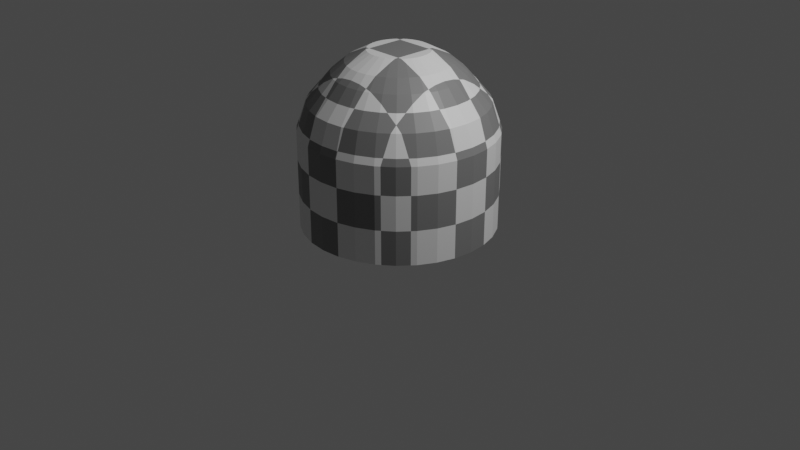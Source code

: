 # Source: watertanklookingthing.blend  (saved by Blender 3.0.42; exported with 4.5.12 LTS)
import bpy
from mathutils import Matrix  # noqa: F401  (used for matrix-valued properties, if any)

bpy.ops.wm.read_factory_settings(use_empty=True)
scene = bpy.context.scene
scene.name = 'Scene'

# ---- collections
col_collection = bpy.data.collections.new('Collection'); scene.collection.children.link(col_collection)
col_collection_2 = bpy.data.collections.new('Collection 2'); scene.collection.children.link(col_collection_2)

# ---- materials (node trees are filled in below, after node groups)
mat_material = bpy.data.materials.new('Material')
mat_material.alpha_threshold = 0.0
mat_material.use_transparent_shadow = False
mat_material.line_color = (0.0, 0.0, 0.0, 1.0)
mat_material_001 = bpy.data.materials.new('Material.001')
mat_material_001.use_transparent_shadow = False
mat_material_001.diffuse_color = (0.8, 0.08937, 0.6377, 1.0)

# ---- material node trees
mat_material.use_nodes = True; mat_material.node_tree.nodes.clear()
_N = mat_material.node_tree.nodes; _L = mat_material.node_tree.links
n0 = _N.new('ShaderNodeOutputMaterial'); n0.name = 'Material Output'; n0.location = (300, 300)
n1 = _N.new('ShaderNodeBsdfPrincipled'); n1.name = 'Principled BSDF'; n1.location = (10, 300)
n1.distribution = 'GGX'
n1.subsurface_method = 'RANDOM_WALK_SKIN'
n1.inputs[2].default_value = 0.4
n1.inputs[3].default_value = 1.45
n1.inputs[27].default_value = (0.0, 0.0, 0.0, 1.0)
n1.inputs[28].default_value = 1.0
_L.new(n1.outputs[0], n0.inputs[0])
n0.is_active_output = True
mat_material_001.use_nodes = True; mat_material_001.node_tree.nodes.clear()
_N = mat_material_001.node_tree.nodes; _L = mat_material_001.node_tree.links
n0 = _N.new('ShaderNodeBsdfPrincipled'); n0.name = 'Principled BSDF'; n0.location = (10, 300)
n0.distribution = 'GGX'
n0.subsurface_method = 'RANDOM_WALK_SKIN'
n0.inputs[3].default_value = 1.45
n0.inputs[27].default_value = (0.0, 0.0, 0.0, 1.0)
n0.inputs[28].default_value = 1.0
n1 = _N.new('ShaderNodeOutputMaterial'); n1.name = 'Material Output'; n1.location = (300, 300)
n2 = _N.new('ShaderNodeTexChecker'); n2.name = 'Checker Texture'; n2.location = (-180, 280)
_L.new(n0.outputs[0], n1.inputs[0])
_L.new(n2.outputs[0], n0.inputs[0])
n1.is_active_output = True

# ---- world
world_world = bpy.data.worlds.new('World'); scene.world = world_world
world_world.use_nodes = True; world_world.node_tree.nodes.clear()
_N = world_world.node_tree.nodes; _L = world_world.node_tree.links
n0 = _N.new('ShaderNodeOutputWorld'); n0.name = 'World Output'; n0.location = (300, 300)
n1 = _N.new('ShaderNodeBackground'); n1.name = 'Background'; n1.location = (10, 300)
n1.inputs[0].default_value = (0.05088, 0.05088, 0.05088, 1.0)
_L.new(n1.outputs[0], n0.inputs[0])
n0.is_active_output = True
world_world.color = (0.05088, 0.05088, 0.05088)
world_world.use_sun_shadow = False
world_world.sun_shadow_jitter_overblur = 0.0

# ---- cameras
cam_camera = bpy.data.cameras.new('Camera')
cam_camera.clip_end = 100.0
cam_camera.ortho_scale = 7.314

# ---- lights
light_light = bpy.data.lights.new('Light', 'POINT')
light_light.transmission_factor = 0.0
light_light.energy = 1000.0
light_light.shadow_soft_size = 0.1
light_light.shadow_maximum_resolution = 0.006
light_light.use_absolute_resolution = True

# ---- meshes
me_cube = bpy.data.meshes.new('Cube')
me_cube.from_pydata([(0.8315, 0.5556, 0.0), (0.7071, 0.7071, 2.0), (0.7071, 0.7071, 0.0), (0.5556, 0.8315, 0.0), (0.3827, 0.9239, 0.0), (0.1951, 0.9808, 2.0), (0.1951, 0.9808, 0.0), (0.0, 1.0, 2.0), (0.0, 1.0, 0.0), (0.8315, 0.5556, 2.0), (0.9239, 0.3827, 0.0), (0.9239, 0.3827, 2.0), (0.9808, 0.1951, 0.0), (1.0, -4.371e-08, 2.0), (0.3665, -0.5485, 3.123), (0.5556, -0.8315, 0.0), (0.6094, -0.2524, 3.123), (0.3827, -0.9239, 0.0), (0.647, -0.1287, 3.123), (0.1951, -0.9808, 0.0), (0.6596, -3.01e-08, 3.123), (-8.742e-08, -1.0, 0.0), (-0.3827, -0.9239, 0.0), (0.5485, 0.3665, 3.123), (-0.5556, -0.8315, 0.0), (0.4664, 0.4664, 3.123), (-0.8315, -0.5556, 0.0), (0.3665, 0.5485, 3.123), (-0.9239, -0.3827, 0.0), (-0.9808, -0.1951, 0.0), (0.1287, 0.647, 3.123), (-0.9808, 0.1951, 0.0), (-0.9239, 0.3827, 0.0), (-0.9239, 0.3827, 2.0), (-0.8315, 0.5556, 0.0), (-0.7071, 0.7071, 0.0), (-0.5556, 0.8315, 0.0), (-0.5556, 0.8315, 2.0), (-0.3827, 0.9239, 0.0), (-0.3827, 0.9239, 2.0), (-0.1951, 0.9808, 0.0), (-0.1951, 0.9808, 2.0), (0.5556, 0.8315, 2.0), (0.3827, 0.9239, 2.0), (0.9808, 0.1951, 2.0), (1.0, -4.371e-08, 0.0), (0.9808, -0.1951, 0.0), (0.9808, -0.1951, 2.0), (0.9239, -0.3827, 0.0), (0.9239, -0.3827, 2.0), (0.8315, -0.5556, 0.0), (0.8315, -0.5556, 2.0), (0.7071, -0.7071, 0.0), (0.7071, -0.7071, 2.0), (0.5556, -0.8315, 2.0), (0.3827, -0.9239, 2.0), (0.1951, -0.9808, 2.0), (-8.742e-08, -1.0, 2.0), (-0.1951, -0.9808, 0.0), (-0.1951, -0.9808, 2.0), (-0.3827, -0.9239, 2.0), (-0.5556, -0.8315, 2.0), (-0.7071, -0.7071, 0.0), (-0.7071, -0.7071, 2.0), (-0.8315, -0.5556, 2.0), (-0.9239, -0.3827, 2.0), (-0.9808, -0.1951, 2.0), (-1.0, 1.192e-08, 0.0), (-1.0, 1.192e-08, 2.0), (-0.9808, 0.1951, 2.0), (-0.8315, 0.5556, 2.0), (-0.7071, 0.7071, 2.0), (0.6371, 0.6371, 2.561), (0.3448, 0.8324, 2.561), (0.1758, 0.8837, 2.561), (0.1287, -0.647, 3.123), (-3.46e-08, -0.6596, 3.123), (-0.1287, -0.647, 3.123), (-0.5006, -0.7492, 2.561), (-0.8837, -0.1758, 2.561), (0.3448, -0.8324, 2.561), (1.156e-08, 0.901, 2.561), (-0.6094, -0.2524, 3.123), (-0.3448, -0.8324, 2.561), (-0.6596, 6.598e-09, 3.123), (-0.647, 0.1287, 3.123), (-0.6094, 0.2524, 3.123), (-0.5485, 0.3665, 3.123), (-0.4664, 0.4664, 3.123), (-0.3665, 0.5485, 3.123), (-0.1758, 0.8837, 2.561), (-0.1287, 0.647, 3.123), (-0.3448, 0.8324, 2.561), (2.306e-08, 0.6596, 3.123), (-0.5006, 0.7492, 2.561), (0.2524, 0.6094, 3.123), (0.901, -3.927e-08, 2.561), (0.8837, 0.1758, 2.561), (0.6094, 0.2524, 3.123), (0.647, 0.1287, 3.123), (-0.7492, -0.5006, 2.561), (-0.6371, -0.6371, 2.561), (0.6371, -0.6371, 2.561), (0.7492, -0.5006, 2.561), (0.4664, -0.4664, 3.123), (-0.8324, 0.3448, 2.561), (0.2524, -0.6094, 3.123), (0.8324, 0.3448, 2.561), (0.7492, 0.5006, 2.561), (-0.8837, 0.1758, 2.561), (-0.2524, -0.6094, 3.123), (-0.3665, -0.5485, 3.123), (-0.4664, -0.4664, 3.123), (-0.5485, -0.3665, 3.123), (-0.901, 1.086e-08, 2.561), (-0.647, -0.1287, 3.123), (0.1758, -0.8837, 2.561), (0.5006, 0.7492, 2.561), (0.8324, -0.3448, 2.561), (0.8837, -0.1758, 2.561), (-0.8324, -0.3448, 2.561), (0.5006, -0.7492, 2.561), (-0.2524, 0.6094, 3.123), (-0.1758, -0.8837, 2.561), (0.1024, 0.5146, 3.349), (2.263e-08, 0.5247, 3.349), (0.2915, 0.4363, 3.349), (0.2008, 0.4848, 3.349), (0.371, 0.371, 3.349), (0.4363, 0.2915, 3.349), (0.4848, 0.2008, 3.349), (0.5146, 0.1024, 3.349), (0.5247, -2.623e-08, 3.349), (0.5146, -0.1024, 3.349), (0.4848, -0.2008, 3.349), (0.4363, -0.2915, 3.349), (0.371, -0.371, 3.349), (0.2915, -0.4363, 3.349), (0.2008, -0.4848, 3.349), (0.1024, -0.5146, 3.349), (-2.324e-08, -0.5247, 3.349), (-0.1024, -0.5146, 3.349), (-0.2008, -0.4848, 3.349), (-0.2915, -0.4363, 3.349), (-0.371, -0.371, 3.349), (-0.4363, -0.2915, 3.349), (-0.4848, -0.2008, 3.349), (-0.5146, -0.1024, 3.349), (-0.5247, 2.963e-09, 3.349), (-0.5146, 0.1024, 3.349), (-0.4848, 0.2008, 3.349), (-0.4363, 0.2915, 3.349), (-0.371, 0.371, 3.349), (-0.2915, 0.4363, 3.349), (-0.2008, 0.4848, 3.349), (-0.1024, 0.5146, 3.349), (0.06143, 0.3088, 3.569), (-4.13e-09, 0.3149, 3.569), (0.1749, 0.2618, 3.569), (0.1205, 0.2909, 3.569), (0.2227, 0.2227, 3.569), (0.2618, 0.1749, 3.569), (0.2909, 0.1205, 3.569), (0.3088, 0.06143, 3.569), (0.3149, -1.649e-08, 3.569), (0.3088, -0.06143, 3.569), (0.2909, -0.1205, 3.569), (0.2618, -0.1749, 3.569), (0.2227, -0.2227, 3.569), (0.1749, -0.2618, 3.569), (0.1205, -0.2909, 3.569), (0.06143, -0.3088, 3.569), (-3.166e-08, -0.3149, 3.569), (-0.06143, -0.3088, 3.569), (-0.1205, -0.2909, 3.569), (-0.1749, -0.2618, 3.569), (-0.2227, -0.2227, 3.569), (-0.2618, -0.1749, 3.569), (-0.2909, -0.1205, 3.569), (-0.3088, -0.06143, 3.569), (-0.3149, 1.033e-09, 3.569), (-0.3088, 0.06143, 3.569), (-0.2909, 0.1205, 3.569), (-0.2618, 0.1749, 3.569), (-0.2227, 0.2227, 3.569), (-0.1749, 0.2618, 3.569), (-0.1205, 0.2909, 3.569), (-0.06143, 0.3088, 3.569), (0.1148, 0.2702, 3.569), (0.163, 0.2209, 3.569), (0.2042, 0.1628, 3.569), (0.2368, 0.09808, 3.569), (0.2595, 0.02929, 3.569), (0.2715, -0.04093, 3.569), (0.2723, -0.1099, 3.569), (0.04749, 0.2671, 3.569), (0.09228, 0.2086, 3.569), (0.1326, 0.1418, 3.569), (0.167, 0.06917, 3.569), (0.1941, -0.006496, 3.569), (0.2128, -0.08228, 3.569), (0.2224, -0.1553, 3.569), (-0.02356, 0.2529, 3.569), (0.01466, 0.187, 3.569), (0.05176, 0.1137, 3.569), (0.0863, 0.03575, 3.569), (0.117, -0.04378, 3.569), (0.1426, -0.1219, 3.569), (0.1622, -0.1955, 3.569), (-0.09468, 0.2286, 3.569), (-0.06522, 0.1574, 3.569), (-0.03325, 0.08027, 3.569), (-2.608e-08, -4.284e-08, 3.569), (0.03325, -0.08027, 3.569), (0.06522, -0.1574, 3.569), (0.09468, -0.2286, 3.569), (-0.1622, 0.1955, 3.569), (-0.1426, 0.1219, 3.569), (-0.117, 0.04378, 3.569), (-0.0863, -0.03575, 3.569), (-0.05176, -0.1137, 3.569), (-0.01466, -0.187, 3.569), (0.02356, -0.2529, 3.569), (-0.2224, 0.1553, 3.569), (-0.2128, 0.08228, 3.569), (-0.1941, 0.006496, 3.569), (-0.167, -0.06917, 3.569), (-0.1326, -0.1418, 3.569), (-0.09228, -0.2086, 3.569), (-0.04749, -0.2671, 3.569), (-0.2723, 0.1099, 3.569), (-0.2715, 0.04093, 3.569), (-0.2595, -0.0293, 3.569), (-0.2368, -0.09808, 3.569), (-0.2042, -0.1628, 3.569), (-0.163, -0.2209, 3.569), (-0.1148, -0.2702, 3.569), (0.6652, -0.6533, 0.0), (0.7467, -0.45, 0.0), (0.7969, -0.2294, 0.0), (0.8139, -1.497e-07, 0.0), (0.7969, 0.2294, 0.0), (0.7467, 0.45, 0.0), (0.6652, 0.6533, 0.0), (0.4639, -0.7259, 0.0), (0.5243, -0.5, 0.0), (0.5615, -0.2549, 0.0), (0.574, -1.136e-07, 0.0), (0.5615, 0.2549, 0.0), (0.5243, 0.5, 0.0), (0.4639, 0.7259, 0.0), (0.2382, -0.7706, 0.0), (0.2703, -0.5308, 0.0), (0.29, -0.2706, 0.0), (0.2967, -1.022e-07, 0.0), (0.29, 0.2706, 0.0), (0.2703, 0.5308, 0.0), (0.2382, 0.7706, 0.0), (1.49e-08, -0.7857, 0.0), (-4.47e-08, -0.5412, 0.0), (-4.47e-08, -0.2759, 0.0), (-4.47e-08, -5.96e-08, 0.0), (1.49e-08, 0.2759, 0.0), (5.96e-08, 0.5412, 0.0), (-2.235e-08, 0.7857, 0.0), (-0.2382, -0.7706, 0.0), (-0.2703, -0.5308, 0.0), (-0.29, -0.2706, 0.0), (-0.2967, -2.193e-08, 0.0), (-0.29, 0.2706, 0.0), (-0.2703, 0.5308, 0.0), (-0.2382, 0.7706, 0.0), (-0.4639, -0.7259, 0.0), (-0.5243, -0.5, 0.0), (-0.5615, -0.2549, 0.0), (-0.574, 5.375e-08, 0.0), (-0.5615, 0.2549, 0.0), (-0.5243, 0.5, 0.0), (-0.4639, 0.7259, 0.0), (-0.6652, -0.6533, 0.0), (-0.7467, -0.45, 0.0), (-0.7969, -0.2294, 0.0), (-0.8139, 3.937e-08, 0.0), (-0.7969, 0.2294, 0.0), (-0.7467, 0.45, 0.0), (-0.6652, 0.6533, 0.0), (-6.721e-08, -0.901, 2.561), (-0.6371, 0.6371, 2.561), (-0.7492, 0.5006, 2.561), (0.5485, -0.3665, 3.123)], [], [(8, 7, 5, 6), (6, 5, 43, 4), (4, 43, 42, 3), (3, 42, 1, 2), (2, 1, 9, 0), (0, 9, 11, 10), (10, 11, 44, 12), (12, 44, 13, 45), (67, 68, 69, 31), (31, 69, 33, 32), (32, 33, 70, 34), (34, 70, 71, 35), (35, 71, 37, 36), (36, 37, 39, 38), (38, 39, 41, 40), (40, 41, 7, 8), (45, 13, 47, 46), (46, 47, 49, 48), (48, 49, 51, 50), (50, 51, 53, 52), (52, 53, 54, 15), (15, 54, 55, 17), (17, 55, 56, 19), (19, 56, 57, 21), (21, 57, 59, 58), (58, 59, 60, 22), (22, 60, 61, 24), (24, 61, 63, 62), (62, 63, 64, 26), (26, 64, 65, 28), (28, 65, 66, 29), (29, 66, 68, 67), (107, 108, 23, 98), (288, 105, 86, 87), (100, 101, 112, 113), (97, 107, 98, 99), (287, 288, 87, 88), (96, 97, 99, 20), (123, 286, 76, 77), (94, 287, 88, 89), (92, 94, 89, 122), (121, 102, 104, 14), (120, 100, 113, 82), (90, 92, 122, 91), (119, 96, 20, 18), (83, 123, 77, 110), (81, 90, 91, 93), (80, 121, 14, 106), (79, 120, 82, 115), (118, 119, 18, 16), (78, 83, 110, 111), (74, 81, 93, 30), (117, 73, 95, 27), (116, 80, 106, 75), (114, 79, 115, 84), (73, 74, 30, 95), (101, 78, 111, 112), (72, 117, 27, 25), (109, 114, 84, 85), (108, 72, 25, 23), (286, 116, 75, 76), (105, 109, 85, 86), (84, 115, 147, 148), (11, 9, 108, 107), (70, 33, 105, 288), (64, 63, 101, 100), (44, 11, 107, 97), (71, 70, 288, 287), (13, 44, 97, 96), (59, 57, 286, 123), (37, 71, 287, 94), (39, 37, 94, 92), (54, 53, 102, 121), (65, 64, 100, 120), (41, 39, 92, 90), (47, 13, 96, 119), (60, 59, 123, 83), (7, 41, 90, 81), (55, 54, 121, 80), (66, 65, 120, 79), (49, 47, 119, 118), (61, 60, 83, 78), (5, 7, 81, 74), (42, 43, 73, 117), (56, 55, 80, 116), (68, 66, 79, 114), (43, 5, 74, 73), (63, 61, 78, 101), (1, 42, 117, 72), (69, 68, 114, 109), (9, 1, 72, 108), (57, 56, 116, 286), (33, 69, 109, 105), (51, 49, 118, 103), (141, 140, 172, 173), (289, 16, 134, 135), (85, 84, 148, 149), (104, 289, 135, 136), (86, 85, 149, 150), (14, 104, 136, 137), (87, 86, 150, 151), (106, 14, 137, 138), (30, 93, 125, 124), (88, 87, 151, 152), (75, 106, 138, 139), (27, 95, 127, 126), (89, 88, 152, 153), (76, 75, 139, 140), (95, 30, 124, 127), (122, 89, 153, 154), (77, 76, 140, 141), (25, 27, 126, 128), (91, 122, 154, 155), (110, 77, 141, 142), (23, 25, 128, 129), (93, 91, 155, 125), (111, 110, 142, 143), (98, 23, 129, 130), (112, 111, 143, 144), (99, 98, 130, 131), (113, 112, 144, 145), (20, 99, 131, 132), (82, 113, 145, 146), (18, 20, 132, 133), (115, 82, 146, 147), (16, 18, 133, 134), (128, 126, 158, 160), (155, 154, 186, 187), (142, 141, 173, 174), (129, 128, 160, 161), (125, 155, 187, 157), (143, 142, 174, 175), (130, 129, 161, 162), (144, 143, 175, 176), (131, 130, 162, 163), (145, 144, 176, 177), (132, 131, 163, 164), (146, 145, 177, 178), (133, 132, 164, 165), (147, 146, 178, 179), (134, 133, 165, 166), (148, 147, 179, 180), (135, 134, 166, 167), (149, 148, 180, 181), (136, 135, 167, 168), (150, 149, 181, 182), (137, 136, 168, 169), (151, 150, 182, 183), (138, 137, 169, 170), (124, 125, 157, 156), (152, 151, 183, 184), (139, 138, 170, 171), (126, 127, 159, 158), (153, 152, 184, 185), (140, 139, 171, 172), (127, 124, 156, 159), (154, 153, 185, 186), (159, 156, 188, 158), (156, 157, 195, 188), (157, 187, 202, 195), (187, 186, 209, 202), (186, 185, 216, 209), (185, 184, 223, 216), (184, 183, 230, 223), (183, 182, 181, 230), (158, 188, 189, 160), (188, 195, 196, 189), (195, 202, 203, 196), (202, 209, 210, 203), (209, 216, 217, 210), (216, 223, 224, 217), (223, 230, 231, 224), (230, 181, 180, 231), (160, 189, 190, 161), (189, 196, 197, 190), (196, 203, 204, 197), (203, 210, 211, 204), (210, 217, 218, 211), (217, 224, 225, 218), (224, 231, 232, 225), (231, 180, 179, 232), (161, 190, 191, 162), (190, 197, 198, 191), (197, 204, 205, 198), (204, 211, 212, 205), (211, 218, 219, 212), (218, 225, 226, 219), (225, 232, 233, 226), (232, 179, 178, 233), (162, 191, 192, 163), (191, 198, 199, 192), (198, 205, 206, 199), (205, 212, 213, 206), (212, 219, 220, 213), (219, 226, 227, 220), (226, 233, 234, 227), (233, 178, 177, 234), (163, 192, 193, 164), (192, 199, 200, 193), (199, 206, 207, 200), (206, 213, 214, 207), (213, 220, 221, 214), (220, 227, 228, 221), (227, 234, 235, 228), (234, 177, 176, 235), (164, 193, 194, 165), (193, 200, 201, 194), (200, 207, 208, 201), (207, 214, 215, 208), (214, 221, 222, 215), (221, 228, 229, 222), (228, 235, 236, 229), (235, 176, 175, 236), (165, 194, 167, 166), (194, 201, 168, 167), (201, 208, 169, 168), (208, 215, 170, 169), (215, 222, 171, 170), (222, 229, 172, 171), (229, 236, 173, 172), (236, 175, 174, 173), (52, 15, 237, 50), (15, 17, 244, 237), (17, 19, 251, 244), (19, 21, 258, 251), (21, 58, 265, 258), (58, 22, 272, 265), (22, 24, 279, 272), (24, 62, 26, 279), (50, 237, 238, 48), (237, 244, 245, 238), (244, 251, 252, 245), (251, 258, 259, 252), (258, 265, 266, 259), (265, 272, 273, 266), (272, 279, 280, 273), (279, 26, 28, 280), (48, 238, 239, 46), (238, 245, 246, 239), (245, 252, 253, 246), (252, 259, 260, 253), (259, 266, 267, 260), (266, 273, 274, 267), (273, 280, 281, 274), (280, 28, 29, 281), (46, 239, 240, 45), (239, 246, 247, 240), (246, 253, 254, 247), (253, 260, 261, 254), (260, 267, 268, 261), (267, 274, 275, 268), (274, 281, 282, 275), (281, 29, 67, 282), (45, 240, 241, 12), (240, 247, 248, 241), (247, 254, 255, 248), (254, 261, 262, 255), (261, 268, 269, 262), (268, 275, 276, 269), (275, 282, 283, 276), (282, 67, 31, 283), (12, 241, 242, 10), (241, 248, 249, 242), (248, 255, 256, 249), (255, 262, 263, 256), (262, 269, 270, 263), (269, 276, 277, 270), (276, 283, 284, 277), (283, 31, 32, 284), (10, 242, 243, 0), (242, 249, 250, 243), (249, 256, 257, 250), (256, 263, 264, 257), (263, 270, 271, 264), (270, 277, 278, 271), (277, 284, 285, 278), (284, 32, 34, 285), (0, 243, 3, 2), (243, 250, 4, 3), (250, 257, 6, 4), (257, 264, 8, 6), (264, 271, 40, 8), (271, 278, 38, 40), (278, 285, 36, 38), (285, 34, 35, 36), (103, 118, 16, 289), (102, 103, 289, 104), (53, 51, 103, 102)])
me_cube.polygons.foreach_set('material_index', [1, 1, 1, 1, 1, 1, 1, 1, 1, 1, 1, 1, 1, 1, 1, 1, 1, 1, 1, 1, 1, 1, 1, 1, 1, 1, 1, 1, 1, 1, 1, 1, 1, 1, 1, 1, 1, 1, 1, 1, 1, 1, 1, 1, 1, 1, 1, 1, 1, 1, 1, 1, 1, 1, 1, 1, 1, 1, 1, 1, 1, 1, 1, 1, 1, 1, 1, 1, 1, 1, 1, 1, 1, 1, 1, 1, 1, 1, 1, 1, 1, 1, 1, 1, 1, 1, 1, 1, 1, 1, 1, 1, 1, 1, 1, 1, 1, 1, 1, 1, 1, 1, 1, 1, 1, 1, 1, 1, 1, 1, 1, 1, 1, 1, 1, 1, 1, 1, 1, 1, 1, 1, 1, 1, 1, 1, 1, 1, 1, 1, 1, 1, 1, 1, 1, 1, 1, 1, 1, 1, 1, 1, 1, 1, 1, 1, 1, 1, 1, 1, 1, 1, 1, 1, 1, 1, 1, 1, 1, 1, 1, 1, 1, 1, 1, 1, 1, 1, 1, 1, 1, 1, 1, 1, 1, 1, 1, 1, 1, 1, 1, 1, 1, 1, 1, 1, 1, 1, 1, 1, 1, 1, 1, 1, 1, 1, 1, 1, 1, 1, 1, 1, 1, 1, 1, 1, 1, 1, 1, 1, 1, 1, 1, 1, 1, 1, 1, 1, 1, 1, 1, 1, 1, 1, 1, 1, 1, 1, 1, 1, 1, 1, 1, 1, 1, 1, 1, 1, 1, 1, 1, 1, 1, 1, 1, 1, 1, 1, 1, 1, 1, 1, 1, 1, 1, 1, 1, 1, 1, 1, 1, 1, 1, 1, 1, 1, 1, 1, 1, 1, 1, 1, 1, 1, 1, 1, 1, 1, 1, 1, 1, 1, 1, 1, 1, 1, 1, 1])
_uv = me_cube.uv_layers.new(name='UVMap')
_uv.uv.foreach_set('vector', [0.508, 0.3859, 0.508, 0.02055, 0.5439, 0.02055, 0.5438, 0.3859, 0.5438, 0.3859, 0.5439, 0.02055, 0.5797, 0.02055, 0.5797, 0.3859, 0.5797, 0.3859, 0.5797, 0.02055, 0.6155, 0.02055, 0.6155, 0.3859, 0.6155, 0.3859, 0.6155, 0.02055, 0.6513, 0.02055, 0.6513, 0.3859, 0.6513, 0.3859, 0.6513, 0.02055, 0.6871, 0.02055, 0.6871, 0.3859, 0.6871, 0.3859, 0.6871, 0.02055, 0.7229, 0.02055, 0.7229, 0.3859, 0.7229, 0.3859, 0.7229, 0.02055, 0.7587, 0.02055, 0.7587, 0.3859, 0.7587, 0.3859, 0.7587, 0.02055, 0.7946, 0.02055, 0.7946, 0.3859, 0.01603, 0.4135, 0.3814, 0.4135, 0.3814, 0.4493, 0.01603, 0.4493, 0.01603, 0.4493, 0.3814, 0.4493, 0.3814, 0.4851, 0.01603, 0.4851, 0.01603, 0.4851, 0.3814, 0.4851, 0.3814, 0.5209, 0.01603, 0.5209, 0.01603, 0.5209, 0.3814, 0.5209, 0.3814, 0.5568, 0.01603, 0.5568, 0.01603, 0.5568, 0.3814, 0.5568, 0.3814, 0.5926, 0.01603, 0.5926, 0.4006, 0.3859, 0.4006, 0.02055, 0.4364, 0.02055, 0.4364, 0.3859, 0.4364, 0.3859, 0.4364, 0.02055, 0.4722, 0.02055, 0.4722, 0.3859, 0.4722, 0.3859, 0.4722, 0.02055, 0.508, 0.02055, 0.508, 0.3859, 0.7946, 0.3859, 0.7946, 0.02055, 0.8304, 0.02055, 0.8304, 0.3859, 0.8304, 0.3859, 0.8304, 0.02055, 0.8662, 0.02055, 0.8662, 0.3859, 0.8662, 0.3859, 0.8662, 0.02055, 0.902, 0.02055, 0.902, 0.3859, 0.902, 0.3859, 0.902, 0.02055, 0.9378, 0.02055, 0.9378, 0.3859, 0.9378, 0.3859, 0.9378, 0.02055, 0.9736, 0.02055, 0.9736, 0.3859, 0.01603, 0.01955, 0.3814, 0.01955, 0.3814, 0.05536, 0.01603, 0.05536, 0.01603, 0.05536, 0.3814, 0.05536, 0.3814, 0.09118, 0.01603, 0.09117, 0.01603, 0.09117, 0.3814, 0.09118, 0.3814, 0.127, 0.01603, 0.127, 0.01603, 0.127, 0.3814, 0.127, 0.3814, 0.1628, 0.01603, 0.1628, 0.01603, 0.1628, 0.3814, 0.1628, 0.3814, 0.1986, 0.01603, 0.1986, 0.01603, 0.1986, 0.3814, 0.1986, 0.3814, 0.2344, 0.01603, 0.2344, 0.01603, 0.2344, 0.3814, 0.2344, 0.3814, 0.2702, 0.01603, 0.2702, 0.01603, 0.2702, 0.3814, 0.2702, 0.3814, 0.3061, 0.01603, 0.3061, 0.01603, 0.3061, 0.3814, 0.3061, 0.3814, 0.3419, 0.01603, 0.3419, 0.01603, 0.3419, 0.3814, 0.3419, 0.3814, 0.3777, 0.01603, 0.3777, 0.01603, 0.3777, 0.3814, 0.3777, 0.3814, 0.4135, 0.01603, 0.4135, 0.2346, 0.898, 0.2142, 0.9019, 0.2084, 0.8456, 0.2179, 0.8439, 0.1032, 0.7652, 0.1112, 0.746, 0.1613, 0.7725, 0.1574, 0.7813, 0.1946, 0.691, 0.2154, 0.6911, 0.2101, 0.7475, 0.2004, 0.7473, 0.2538, 0.8902, 0.2346, 0.898, 0.2179, 0.8439, 0.2269, 0.8404, 0.09902, 0.7855, 0.1032, 0.7652, 0.1574, 0.7813, 0.1554, 0.7908, 0.2711, 0.8787, 0.2538, 0.8902, 0.2269, 0.8404, 0.235, 0.8351, 0.272, 0.715, 0.2866, 0.7297, 0.2431, 0.7658, 0.2363, 0.7589, 0.09891, 0.8063, 0.09902, 0.7855, 0.1554, 0.7908, 0.1552, 0.8004, 0.1028, 0.8267, 0.09891, 0.8063, 0.1552, 0.8004, 0.1569, 0.81, 0.3099, 0.7867, 0.3098, 0.8074, 0.2534, 0.8022, 0.2536, 0.7925, 0.1742, 0.6949, 0.1946, 0.691, 0.2004, 0.7473, 0.1909, 0.749, 0.1107, 0.8459, 0.1028, 0.8267, 0.1569, 0.81, 0.1605, 0.819, 0.2859, 0.8641, 0.2711, 0.8787, 0.235, 0.8351, 0.242, 0.8284, 0.2548, 0.7033, 0.272, 0.715, 0.2363, 0.7589, 0.2284, 0.7534, 0.1221, 0.8632, 0.1107, 0.8459, 0.1605, 0.819, 0.1657, 0.8271, 0.3059, 0.7663, 0.3099, 0.7867, 0.2536, 0.7925, 0.2518, 0.783, 0.155, 0.7028, 0.1742, 0.6949, 0.1909, 0.749, 0.1819, 0.7526, 0.2975, 0.8469, 0.2859, 0.8641, 0.242, 0.8284, 0.2475, 0.8205, 0.2357, 0.6953, 0.2548, 0.7033, 0.2284, 0.7534, 0.2195, 0.7495, 0.1367, 0.878, 0.1221, 0.8632, 0.1657, 0.8271, 0.1724, 0.834, 0.1731, 0.8977, 0.1539, 0.8896, 0.1804, 0.8396, 0.1892, 0.8434, 0.2981, 0.747, 0.3059, 0.7663, 0.2518, 0.783, 0.2483, 0.774, 0.1376, 0.7142, 0.155, 0.7028, 0.1819, 0.7526, 0.1738, 0.7578, 0.1539, 0.8896, 0.1367, 0.878, 0.1724, 0.834, 0.1804, 0.8396, 0.2154, 0.6911, 0.2357, 0.6953, 0.2195, 0.7495, 0.2101, 0.7475, 0.1934, 0.9018, 0.1731, 0.8977, 0.1892, 0.8434, 0.1987, 0.8455, 0.1229, 0.7288, 0.1376, 0.7142, 0.1738, 0.7578, 0.1668, 0.7645, 0.2142, 0.9019, 0.1934, 0.9018, 0.1987, 0.8455, 0.2084, 0.8456, 0.2866, 0.7297, 0.2981, 0.747, 0.2483, 0.774, 0.2431, 0.7658, 0.1112, 0.746, 0.1229, 0.7288, 0.1668, 0.7645, 0.1613, 0.7725, 0.1738, 0.7578, 0.1819, 0.7526, 0.1901, 0.7682, 0.1848, 0.7715, 0.2606, 0.9818, 0.2234, 0.9892, 0.2142, 0.9019, 0.2346, 0.898, 0.01907, 0.7402, 0.0336, 0.7052, 0.1112, 0.746, 0.1032, 0.7652, 0.1854, 0.6037, 0.2234, 0.6037, 0.2154, 0.6911, 0.1946, 0.691, 0.2957, 0.9673, 0.2606, 0.9818, 0.2346, 0.898, 0.2538, 0.8902, 0.01166, 0.7775, 0.01907, 0.7402, 0.1032, 0.7652, 0.09902, 0.7855, 0.3272, 0.9462, 0.2957, 0.9673, 0.2538, 0.8902, 0.2711, 0.8787, 0.3272, 0.6468, 0.3541, 0.6736, 0.2866, 0.7297, 0.272, 0.715, 0.01166, 0.8154, 0.01166, 0.7775, 0.09902, 0.7855, 0.09891, 0.8063, 0.01907, 0.8527, 0.01166, 0.8154, 0.09891, 0.8063, 0.1028, 0.8267, 0.3971, 0.7775, 0.3971, 0.8155, 0.3098, 0.8074, 0.3099, 0.7867, 0.1482, 0.6111, 0.1854, 0.6037, 0.1946, 0.691, 0.1742, 0.6949, 0.03359, 0.8878, 0.01907, 0.8527, 0.1028, 0.8267, 0.1107, 0.8459, 0.3541, 0.9193, 0.3272, 0.9462, 0.2711, 0.8787, 0.2859, 0.8641, 0.2957, 0.6257, 0.3272, 0.6468, 0.272, 0.715, 0.2548, 0.7033, 0.05468, 0.9193, 0.03359, 0.8878, 0.1107, 0.8459, 0.1221, 0.8632, 0.3897, 0.7403, 0.3971, 0.7775, 0.3099, 0.7867, 0.3059, 0.7663, 0.1131, 0.6257, 0.1482, 0.6111, 0.1742, 0.6949, 0.155, 0.7028, 0.3752, 0.8878, 0.3541, 0.9193, 0.2859, 0.8641, 0.2975, 0.8469, 0.2606, 0.6111, 0.2957, 0.6257, 0.2548, 0.7033, 0.2357, 0.6953, 0.08153, 0.9462, 0.05468, 0.9193, 0.1221, 0.8632, 0.1367, 0.878, 0.1482, 0.9818, 0.1131, 0.9673, 0.1539, 0.8896, 0.1731, 0.8977, 0.3752, 0.7052, 0.3897, 0.7403, 0.3059, 0.7663, 0.2981, 0.747, 0.08153, 0.6468, 0.1131, 0.6257, 0.155, 0.7028, 0.1376, 0.7142, 0.1131, 0.9673, 0.08153, 0.9462, 0.1367, 0.878, 0.1539, 0.8896, 0.2234, 0.6037, 0.2606, 0.6111, 0.2357, 0.6953, 0.2154, 0.6911, 0.1854, 0.9892, 0.1482, 0.9818, 0.1731, 0.8977, 0.1934, 0.9018, 0.05469, 0.6736, 0.08153, 0.6468, 0.1376, 0.7142, 0.1229, 0.7288, 0.2234, 0.9892, 0.1854, 0.9892, 0.1934, 0.9018, 0.2142, 0.9019, 0.3541, 0.6736, 0.3752, 0.7052, 0.2981, 0.747, 0.2866, 0.7297, 0.0336, 0.7052, 0.05469, 0.6736, 0.1229, 0.7288, 0.1112, 0.746, 0.3897, 0.8527, 0.3752, 0.8878, 0.2975, 0.8469, 0.3056, 0.8278, 0.225, 0.7724, 0.2293, 0.7769, 0.2167, 0.787, 0.2146, 0.7848, 0.2513, 0.8116, 0.2475, 0.8205, 0.232, 0.812, 0.2345, 0.8063, 0.1668, 0.7645, 0.1738, 0.7578, 0.1848, 0.7715, 0.1803, 0.7758, 0.2534, 0.8022, 0.2513, 0.8116, 0.2345, 0.8063, 0.2359, 0.8003, 0.1613, 0.7725, 0.1668, 0.7645, 0.1803, 0.7758, 0.1767, 0.7809, 0.2536, 0.7925, 0.2534, 0.8022, 0.2359, 0.8003, 0.236, 0.7941, 0.1574, 0.7813, 0.1613, 0.7725, 0.1767, 0.7809, 0.1742, 0.7866, 0.2518, 0.783, 0.2536, 0.7925, 0.236, 0.7941, 0.2349, 0.7879, 0.1724, 0.834, 0.1657, 0.8271, 0.1794, 0.816, 0.1837, 0.8205, 0.1554, 0.7908, 0.1574, 0.7813, 0.1742, 0.7866, 0.1729, 0.7927, 0.2483, 0.774, 0.2518, 0.783, 0.2349, 0.7879, 0.2327, 0.7821, 0.1892, 0.8434, 0.1804, 0.8396, 0.1888, 0.8241, 0.1945, 0.8266, 0.1552, 0.8004, 0.1554, 0.7908, 0.1729, 0.7927, 0.1728, 0.7989, 0.2431, 0.7658, 0.2483, 0.774, 0.2327, 0.7821, 0.2293, 0.7769, 0.1804, 0.8396, 0.1724, 0.834, 0.1837, 0.8205, 0.1888, 0.8241, 0.1569, 0.81, 0.1552, 0.8004, 0.1728, 0.7989, 0.1738, 0.805, 0.2363, 0.7589, 0.2431, 0.7658, 0.2293, 0.7769, 0.225, 0.7724, 0.1987, 0.8455, 0.1892, 0.8434, 0.1945, 0.8266, 0.2006, 0.828, 0.1605, 0.819, 0.1569, 0.81, 0.1738, 0.805, 0.1761, 0.8108, 0.2284, 0.7534, 0.2363, 0.7589, 0.225, 0.7724, 0.22, 0.7688, 0.2084, 0.8456, 0.1987, 0.8455, 0.2006, 0.828, 0.2068, 0.8281, 0.1657, 0.8271, 0.1605, 0.819, 0.1761, 0.8108, 0.1794, 0.816, 0.2195, 0.7495, 0.2284, 0.7534, 0.22, 0.7688, 0.2143, 0.7663, 0.2179, 0.8439, 0.2084, 0.8456, 0.2068, 0.8281, 0.2129, 0.827, 0.2101, 0.7475, 0.2195, 0.7495, 0.2143, 0.7663, 0.2082, 0.765, 0.2269, 0.8404, 0.2179, 0.8439, 0.2129, 0.827, 0.2187, 0.8248, 0.2004, 0.7473, 0.2101, 0.7475, 0.2082, 0.765, 0.202, 0.7648, 0.235, 0.8351, 0.2269, 0.8404, 0.2187, 0.8248, 0.224, 0.8214, 0.1909, 0.749, 0.2004, 0.7473, 0.202, 0.7648, 0.1958, 0.7659, 0.242, 0.8284, 0.235, 0.8351, 0.224, 0.8214, 0.2285, 0.8171, 0.1819, 0.7526, 0.1909, 0.749, 0.1958, 0.7659, 0.1901, 0.7682, 0.2475, 0.8205, 0.242, 0.8284, 0.2285, 0.8171, 0.232, 0.812, 0.2006, 0.828, 0.1945, 0.8266, 0.1994, 0.8112, 0.2024, 0.8119, 0.1761, 0.8108, 0.1738, 0.805, 0.1894, 0.8005, 0.1905, 0.8034, 0.22, 0.7688, 0.225, 0.7724, 0.2146, 0.7848, 0.2121, 0.783, 0.2068, 0.8281, 0.2006, 0.828, 0.2024, 0.8119, 0.2054, 0.812, 0.1794, 0.816, 0.1761, 0.8108, 0.1905, 0.8034, 0.1921, 0.8059, 0.2143, 0.7663, 0.22, 0.7688, 0.2121, 0.783, 0.2094, 0.7817, 0.2129, 0.827, 0.2068, 0.8281, 0.2054, 0.812, 0.2084, 0.8115, 0.2082, 0.765, 0.2143, 0.7663, 0.2094, 0.7817, 0.2064, 0.7811, 0.2187, 0.8248, 0.2129, 0.827, 0.2084, 0.8115, 0.2113, 0.8104, 0.202, 0.7648, 0.2082, 0.765, 0.2064, 0.7811, 0.2033, 0.781, 0.224, 0.8214, 0.2187, 0.8248, 0.2113, 0.8104, 0.2139, 0.8088, 0.1958, 0.7659, 0.202, 0.7648, 0.2033, 0.781, 0.2003, 0.7815, 0.2285, 0.8171, 0.224, 0.8214, 0.2139, 0.8088, 0.2161, 0.8067, 0.1901, 0.7682, 0.1958, 0.7659, 0.2003, 0.7815, 0.1975, 0.7825, 0.232, 0.812, 0.2285, 0.8171, 0.2161, 0.8067, 0.2179, 0.8042, 0.1848, 0.7715, 0.1901, 0.7682, 0.1975, 0.7825, 0.1949, 0.7842, 0.2345, 0.8063, 0.232, 0.812, 0.2179, 0.8042, 0.2191, 0.8014, 0.1803, 0.7758, 0.1848, 0.7715, 0.1949, 0.7842, 0.1927, 0.7862, 0.2359, 0.8003, 0.2345, 0.8063, 0.2191, 0.8014, 0.2198, 0.7985, 0.1767, 0.7809, 0.1803, 0.7758, 0.1927, 0.7862, 0.1909, 0.7887, 0.236, 0.7941, 0.2359, 0.8003, 0.2198, 0.7985, 0.2199, 0.7954, 0.1742, 0.7866, 0.1767, 0.7809, 0.1909, 0.7887, 0.1897, 0.7915, 0.2349, 0.7879, 0.236, 0.7941, 0.2199, 0.7954, 0.2194, 0.7924, 0.1837, 0.8205, 0.1794, 0.816, 0.1921, 0.8059, 0.1942, 0.8082, 0.1729, 0.7927, 0.1742, 0.7866, 0.1897, 0.7915, 0.189, 0.7945, 0.2327, 0.7821, 0.2349, 0.7879, 0.2194, 0.7924, 0.2183, 0.7896, 0.1945, 0.8266, 0.1888, 0.8241, 0.1966, 0.8099, 0.1994, 0.8112, 0.1728, 0.7989, 0.1729, 0.7927, 0.189, 0.7945, 0.1889, 0.7975, 0.2293, 0.7769, 0.2327, 0.7821, 0.2183, 0.7896, 0.2167, 0.787, 0.1888, 0.8241, 0.1837, 0.8205, 0.1942, 0.8082, 0.1966, 0.8099, 0.1738, 0.805, 0.1728, 0.7989, 0.1889, 0.7975, 0.1894, 0.8005, 0.1966, 0.8099, 0.1942, 0.8082, 0.1973, 0.8091, 0.1994, 0.8112, 0.1942, 0.8082, 0.1921, 0.8059, 0.1954, 0.8064, 0.1973, 0.8091, 0.1921, 0.8059, 0.1905, 0.8034, 0.1938, 0.8032, 0.1954, 0.8064, 0.1905, 0.8034, 0.1894, 0.8005, 0.1926, 0.7996, 0.1938, 0.8032, 0.1894, 0.8005, 0.1889, 0.7975, 0.1919, 0.796, 0.1926, 0.7996, 0.1889, 0.7975, 0.189, 0.7945, 0.1916, 0.7924, 0.1919, 0.796, 0.189, 0.7945, 0.1897, 0.7915, 0.1919, 0.7891, 0.1916, 0.7924, 0.1897, 0.7915, 0.1909, 0.7887, 0.1927, 0.7862, 0.1919, 0.7891, 0.1994, 0.8112, 0.1973, 0.8091, 0.2007, 0.8095, 0.2024, 0.8119, 0.1973, 0.8091, 0.1954, 0.8064, 0.199, 0.8064, 0.2007, 0.8095, 0.1954, 0.8064, 0.1938, 0.8032, 0.1975, 0.8027, 0.199, 0.8064, 0.1938, 0.8032, 0.1926, 0.7996, 0.1963, 0.7987, 0.1975, 0.8027, 0.1926, 0.7996, 0.1919, 0.796, 0.1953, 0.7946, 0.1963, 0.7987, 0.1919, 0.796, 0.1916, 0.7924, 0.1948, 0.7906, 0.1953, 0.7946, 0.1916, 0.7924, 0.1919, 0.7891, 0.1946, 0.7871, 0.1948, 0.7906, 0.1919, 0.7891, 0.1927, 0.7862, 0.1949, 0.7842, 0.1946, 0.7871, 0.2024, 0.8119, 0.2007, 0.8095, 0.2042, 0.8093, 0.2054, 0.812, 0.2007, 0.8095, 0.199, 0.8064, 0.2028, 0.8059, 0.2042, 0.8093, 0.199, 0.8064, 0.1975, 0.8027, 0.2015, 0.8019, 0.2028, 0.8059, 0.1975, 0.8027, 0.1963, 0.7987, 0.2003, 0.7976, 0.2015, 0.8019, 0.1963, 0.7987, 0.1953, 0.7946, 0.1992, 0.7932, 0.2003, 0.7976, 0.1953, 0.7946, 0.1948, 0.7906, 0.1983, 0.7891, 0.1992, 0.7932, 0.1948, 0.7906, 0.1946, 0.7871, 0.1977, 0.7854, 0.1983, 0.7891, 0.1946, 0.7871, 0.1949, 0.7842, 0.1975, 0.7825, 0.1977, 0.7854, 0.2054, 0.812, 0.2042, 0.8093, 0.2077, 0.8087, 0.2084, 0.8115, 0.2042, 0.8093, 0.2028, 0.8059, 0.2067, 0.8051, 0.2077, 0.8087, 0.2028, 0.8059, 0.2015, 0.8019, 0.2056, 0.8009, 0.2067, 0.8051, 0.2015, 0.8019, 0.2003, 0.7976, 0.2044, 0.7965, 0.2056, 0.8009, 0.2003, 0.7976, 0.1992, 0.7932, 0.2032, 0.792, 0.2044, 0.7965, 0.1992, 0.7932, 0.1983, 0.7891, 0.2021, 0.7879, 0.2032, 0.792, 0.1983, 0.7891, 0.1977, 0.7854, 0.2011, 0.7843, 0.2021, 0.7879, 0.1977, 0.7854, 0.1975, 0.7825, 0.2003, 0.7815, 0.2011, 0.7843, 0.2084, 0.8115, 0.2077, 0.8087, 0.2111, 0.8075, 0.2113, 0.8104, 0.2077, 0.8087, 0.2067, 0.8051, 0.2105, 0.8039, 0.2111, 0.8075, 0.2067, 0.8051, 0.2056, 0.8009, 0.2096, 0.7997, 0.2105, 0.8039, 0.2056, 0.8009, 0.2044, 0.7965, 0.2085, 0.7954, 0.2096, 0.7997, 0.2044, 0.7965, 0.2032, 0.792, 0.2073, 0.791, 0.2085, 0.7954, 0.2032, 0.792, 0.2021, 0.7879, 0.2059, 0.787, 0.2073, 0.791, 0.2021, 0.7879, 0.2011, 0.7843, 0.2046, 0.7836, 0.2059, 0.787, 0.2011, 0.7843, 0.2003, 0.7815, 0.2033, 0.781, 0.2046, 0.7836, 0.2113, 0.8104, 0.2111, 0.8075, 0.2142, 0.8058, 0.2139, 0.8088, 0.2111, 0.8075, 0.2105, 0.8039, 0.214, 0.8023, 0.2142, 0.8058, 0.2105, 0.8039, 0.2096, 0.7997, 0.2134, 0.7984, 0.214, 0.8023, 0.2096, 0.7997, 0.2085, 0.7954, 0.2125, 0.7943, 0.2134, 0.7984, 0.2085, 0.7954, 0.2073, 0.791, 0.2113, 0.7903, 0.2125, 0.7943, 0.2073, 0.791, 0.2059, 0.787, 0.2098, 0.7866, 0.2113, 0.7903, 0.2059, 0.787, 0.2046, 0.7836, 0.2081, 0.7834, 0.2098, 0.7866, 0.2046, 0.7836, 0.2033, 0.781, 0.2064, 0.7811, 0.2081, 0.7834, 0.2139, 0.8088, 0.2142, 0.8058, 0.2169, 0.8038, 0.2161, 0.8067, 0.2142, 0.8058, 0.214, 0.8023, 0.2171, 0.8005, 0.2169, 0.8038, 0.214, 0.8023, 0.2134, 0.7984, 0.2169, 0.7969, 0.2171, 0.8005, 0.2134, 0.7984, 0.2125, 0.7943, 0.2162, 0.7933, 0.2169, 0.7969, 0.2125, 0.7943, 0.2113, 0.7903, 0.215, 0.7898, 0.2162, 0.7933, 0.2113, 0.7903, 0.2098, 0.7866, 0.2134, 0.7866, 0.215, 0.7898, 0.2098, 0.7866, 0.2081, 0.7834, 0.2115, 0.7838, 0.2134, 0.7866, 0.2081, 0.7834, 0.2064, 0.7811, 0.2094, 0.7817, 0.2115, 0.7838, 0.2161, 0.8067, 0.2169, 0.8038, 0.2191, 0.8014, 0.2179, 0.8042, 0.2169, 0.8038, 0.2171, 0.8005, 0.2198, 0.7985, 0.2191, 0.8014, 0.2171, 0.8005, 0.2169, 0.7969, 0.2199, 0.7954, 0.2198, 0.7985, 0.2169, 0.7969, 0.2162, 0.7933, 0.2194, 0.7924, 0.2199, 0.7954, 0.2162, 0.7933, 0.215, 0.7898, 0.2183, 0.7896, 0.2194, 0.7924, 0.215, 0.7898, 0.2134, 0.7866, 0.2167, 0.787, 0.2183, 0.7896, 0.2134, 0.7866, 0.2115, 0.7838, 0.2146, 0.7848, 0.2167, 0.787, 0.2115, 0.7838, 0.2094, 0.7817, 0.2121, 0.783, 0.2146, 0.7848, 0.9015, 0.4892, 0.8573, 0.4529, 0.8893, 0.5048, 0.9377, 0.5333, 0.8573, 0.4529, 0.8069, 0.426, 0.8306, 0.4837, 0.8893, 0.5048, 0.8069, 0.426, 0.7522, 0.4094, 0.7648, 0.4706, 0.8306, 0.4837, 0.7522, 0.4094, 0.6953, 0.4038, 0.6953, 0.4662, 0.7648, 0.4706, 0.6953, 0.4038, 0.6384, 0.4094, 0.6259, 0.4706, 0.6953, 0.4662, 0.6384, 0.4094, 0.5837, 0.426, 0.5601, 0.4837, 0.6259, 0.4706, 0.5837, 0.426, 0.5333, 0.4529, 0.5014, 0.5048, 0.5601, 0.4837, 0.5333, 0.4529, 0.4892, 0.4892, 0.4529, 0.5333, 0.5014, 0.5048, 0.9377, 0.5333, 0.8893, 0.5048, 0.913, 0.5641, 0.9647, 0.5837, 0.8893, 0.5048, 0.8306, 0.4837, 0.8482, 0.5495, 0.913, 0.5641, 0.8306, 0.4837, 0.7648, 0.4706, 0.7741, 0.5406, 0.8482, 0.5495, 0.7648, 0.4706, 0.6953, 0.4662, 0.6953, 0.5375, 0.7741, 0.5406, 0.6953, 0.4662, 0.6259, 0.4706, 0.6165, 0.5406, 0.6953, 0.5375, 0.6259, 0.4706, 0.5601, 0.4837, 0.5425, 0.5495, 0.6165, 0.5406, 0.5601, 0.4837, 0.5014, 0.5048, 0.4776, 0.5641, 0.5425, 0.5495, 0.5014, 0.5048, 0.4529, 0.5333, 0.426, 0.5837, 0.4776, 0.5641, 0.9647, 0.5837, 0.913, 0.5641, 0.9277, 0.6284, 0.9813, 0.6384, 0.913, 0.5641, 0.8482, 0.5495, 0.859, 0.621, 0.9277, 0.6284, 0.8482, 0.5495, 0.7741, 0.5406, 0.7799, 0.6164, 0.859, 0.621, 0.7741, 0.5406, 0.6953, 0.5375, 0.6953, 0.6149, 0.7799, 0.6164, 0.6953, 0.5375, 0.6165, 0.5406, 0.6108, 0.6164, 0.6953, 0.6149, 0.6165, 0.5406, 0.5425, 0.5495, 0.5316, 0.621, 0.6108, 0.6164, 0.5425, 0.5495, 0.4776, 0.5641, 0.463, 0.6284, 0.5316, 0.621, 0.4776, 0.5641, 0.426, 0.5837, 0.4094, 0.6384, 0.463, 0.6284, 0.9813, 0.6384, 0.9277, 0.6284, 0.9326, 0.6953, 0.9869, 0.6953, 0.9277, 0.6284, 0.859, 0.621, 0.8627, 0.6953, 0.9326, 0.6953, 0.859, 0.621, 0.7799, 0.6164, 0.7818, 0.6953, 0.8627, 0.6953, 0.7799, 0.6164, 0.6953, 0.6149, 0.6953, 0.6953, 0.7818, 0.6953, 0.6953, 0.6149, 0.6108, 0.6164, 0.6088, 0.6953, 0.6953, 0.6953, 0.6108, 0.6164, 0.5316, 0.621, 0.528, 0.6953, 0.6088, 0.6953, 0.5316, 0.621, 0.463, 0.6284, 0.458, 0.6953, 0.528, 0.6953, 0.463, 0.6284, 0.4094, 0.6384, 0.4038, 0.6953, 0.458, 0.6953, 0.9869, 0.6953, 0.9326, 0.6953, 0.9277, 0.7622, 0.9813, 0.7522, 0.9326, 0.6953, 0.8627, 0.6953, 0.859, 0.7696, 0.9277, 0.7622, 0.8627, 0.6953, 0.7818, 0.6953, 0.7799, 0.7742, 0.859, 0.7696, 0.7818, 0.6953, 0.6953, 0.6953, 0.6953, 0.7758, 0.7799, 0.7742, 0.6953, 0.6953, 0.6088, 0.6953, 0.6108, 0.7742, 0.6953, 0.7758, 0.6088, 0.6953, 0.528, 0.6953, 0.5316, 0.7696, 0.6108, 0.7742, 0.528, 0.6953, 0.458, 0.6953, 0.463, 0.7622, 0.5316, 0.7696, 0.458, 0.6953, 0.4038, 0.6953, 0.4094, 0.7522, 0.463, 0.7622, 0.9813, 0.7522, 0.9277, 0.7622, 0.913, 0.8265, 0.9647, 0.8069, 0.9277, 0.7622, 0.859, 0.7696, 0.8482, 0.8411, 0.913, 0.8265, 0.859, 0.7696, 0.7799, 0.7742, 0.7741, 0.8501, 0.8482, 0.8411, 0.7799, 0.7742, 0.6953, 0.7758, 0.6953, 0.8531, 0.7741, 0.8501, 0.6953, 0.7758, 0.6108, 0.7742, 0.6165, 0.8501, 0.6953, 0.8531, 0.6108, 0.7742, 0.5316, 0.7696, 0.5425, 0.8411, 0.6165, 0.8501, 0.5316, 0.7696, 0.463, 0.7622, 0.4776, 0.8265, 0.5425, 0.8411, 0.463, 0.7622, 0.4094, 0.7522, 0.426, 0.8069, 0.4776, 0.8265, 0.9647, 0.8069, 0.913, 0.8265, 0.8893, 0.8858, 0.9377, 0.8573, 0.913, 0.8265, 0.8482, 0.8411, 0.8306, 0.9069, 0.8893, 0.8858, 0.8482, 0.8411, 0.7741, 0.8501, 0.7648, 0.92, 0.8306, 0.9069, 0.7741, 0.8501, 0.6953, 0.8531, 0.6953, 0.9244, 0.7648, 0.92, 0.6953, 0.8531, 0.6165, 0.8501, 0.6259, 0.92, 0.6953, 0.9244, 0.6165, 0.8501, 0.5425, 0.8411, 0.5601, 0.9069, 0.6259, 0.92, 0.5425, 0.8411, 0.4776, 0.8265, 0.5014, 0.8858, 0.5601, 0.9069, 0.4776, 0.8265, 0.426, 0.8069, 0.4529, 0.8573, 0.5014, 0.8858, 0.9377, 0.8573, 0.8893, 0.8858, 0.8573, 0.9377, 0.9015, 0.9015, 0.8893, 0.8858, 0.8306, 0.9069, 0.8069, 0.9647, 0.8573, 0.9377, 0.8306, 0.9069, 0.7648, 0.92, 0.7522, 0.9813, 0.8069, 0.9647, 0.7648, 0.92, 0.6953, 0.9244, 0.6953, 0.9869, 0.7522, 0.9813, 0.6953, 0.9244, 0.6259, 0.92, 0.6384, 0.9813, 0.6953, 0.9869, 0.6259, 0.92, 0.5601, 0.9069, 0.5837, 0.9647, 0.6384, 0.9813, 0.5601, 0.9069, 0.5014, 0.8858, 0.5333, 0.9377, 0.5837, 0.9647, 0.5014, 0.8858, 0.4529, 0.8573, 0.4892, 0.9015, 0.5333, 0.9377, 0.3056, 0.8278, 0.2975, 0.8469, 0.2475, 0.8205, 0.2513, 0.8116, 0.3098, 0.8074, 0.3056, 0.8278, 0.2513, 0.8116, 0.2534, 0.8022, 0.3971, 0.8155, 0.3897, 0.8527, 0.3056, 0.8278, 0.3098, 0.8074])
me_cube.materials.append(mat_material)
me_cube.materials.append(mat_material_001)
me_cube.use_remesh_preserve_volume = False
me_cube.use_remesh_preserve_attributes = False
me_cube.use_mirror_vertex_groups = False
me_cube.update()

# ---- objects
ob_light = bpy.data.objects.new('Light', light_light)
ob_camera = bpy.data.objects.new('Camera', cam_camera)
ob_cube = bpy.data.objects.new('Cube', me_cube)

# ---- transforms, parenting, visibility, modifiers, constraints
ob_light.location = (4.076, 1.005, 5.904)
ob_light.rotation_euler = (0.6503, 0.05522, 1.866)
ob_light.lock_rotations_4d = False
ob_light.empty_display_type = 'ARROWS'
ob_light.color = (0.0, 0.0, 0.0, 0.0)
ob_light.lineart.crease_threshold = 0.0
ob_camera.location = (7.359, -6.926, 4.958)
ob_camera.rotation_euler = (1.109, 0.0, 0.8149)
ob_camera.lock_rotations_4d = False
ob_camera.empty_display_type = 'ARROWS'
ob_camera.color = (0.0, 0.0, 0.0, 0.0)
ob_camera.display_type = 'WIRE'
ob_camera.lineart.crease_threshold = 0.0
ob_cube.location = (0.0, 0.0, 0.0)
ob_cube.scale = (1.0, 1.0, 0.5)
ob_cube.lock_rotations_4d = False
ob_cube.empty_display_type = 'ARROWS'
ob_cube.lineart.crease_threshold = 0.0

# ---- collection membership
col_collection.objects.link(ob_light)
col_collection.objects.link(ob_camera)
col_collection_2.objects.link(ob_cube)

# ---- scene / render settings (as saved in the file)
scene.camera = ob_camera
scene.frame_start = 1; scene.frame_end = 250; scene.frame_set(1)
scene.render.engine = 'BLENDER_EEVEE_NEXT'
scene.cycles.sampling_pattern = 'TABULATED_SOBOL'
scene.cycles.use_light_tree = False
scene.view_settings.view_transform = 'Filmic'
bpy.context.view_layer.update()
